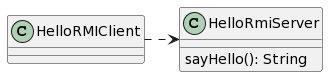

The diagram above was rendered by PlantUML. Its source (embedded in the PNG):
@startuml
class server as "HelloRmiServer" {
    sayHello(): String
}

HelloRMIClient .> server
@enduml